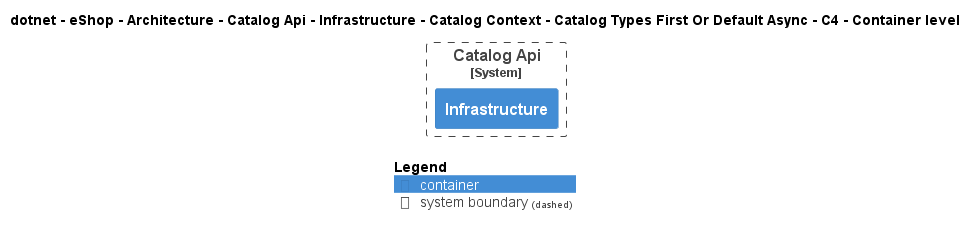

The diagram above was rendered by PlantUML. Its source (embedded in the PNG):
@startuml
!pragma layout smetana
!include ..\..\..\..\..\..\..\..\..\..\..\.c4s\C4_Container.puml

AddElementTag("c4interflow:lifecycle:new", $bgColor=green, $fontColor=#ffffff, $borderColor=green, $shadowing="False")
AddElementTag("c4interflow:lifecycle:changed", $bgColor=orange, $fontColor=#ffffff, $borderColor=orange, $shadowing="False")
AddElementTag("c4interflow:lifecycle:removed", $bgColor=red, $fontColor=#ffffff, $borderColor=red, $shadowing="False")

AddRelTag("c4interflow:lifecycle:new", $textColor=green, $lineColor=green)
AddRelTag("c4interflow:lifecycle:changed", $textColor=orange, $lineColor=orange)
AddRelTag("c4interflow:lifecycle:removed", $textColor=red, $lineColor=red)

SHOW_PERSON_PORTRAIT()
LAYOUT_TOP_DOWN()

skinparam linetype polyline

title dotnet - eShop - Architecture - Catalog Api - Infrastructure - Catalog Context - Catalog Types First Or Default Async - C4 - Container level


System_Boundary(dotnet.eShop.Architecture.SoftwareSystems.CatalogApi, "Catalog Api") {
    Container(dotnet.eShop.Architecture.SoftwareSystems.CatalogApi.Containers.Infrastructure, "Infrastructure", "", "")
}



SHOW_LEGEND()
@enduml